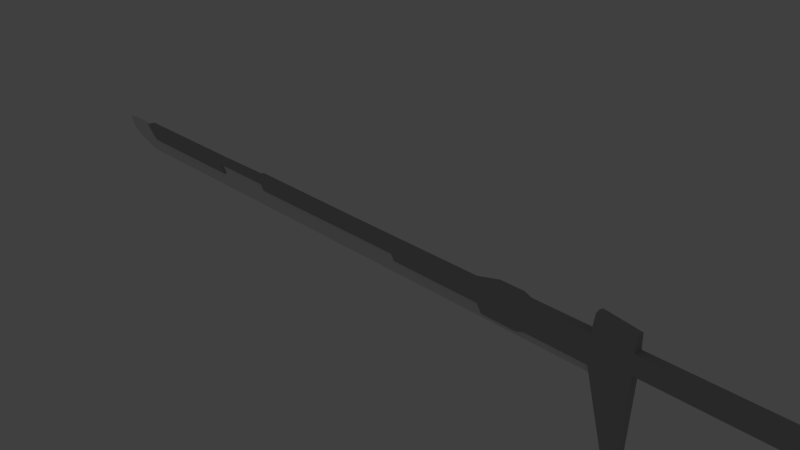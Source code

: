 # Source: sword1.blend  (saved by Blender 2.72.0; exported with 4.5.12 LTS)
import bpy
from mathutils import Matrix  # noqa: F401  (used for matrix-valued properties, if any)

bpy.ops.wm.read_factory_settings(use_empty=True)
scene = bpy.context.scene
scene.name = 'Scene'

# ---- collections
col_collection_1 = bpy.data.collections.new('Collection 1'); scene.collection.children.link(col_collection_1)
col_collection_2 = bpy.data.collections.new('Collection 2'); scene.collection.children.link(col_collection_2)
col_collection_2.hide_render = True
col_collection_2.hide_viewport = True
col_collection_11 = bpy.data.collections.new('Collection 11'); scene.collection.children.link(col_collection_11)
col_collection_11.hide_render = True
col_collection_11.hide_viewport = True

# ---- materials (node trees are filled in below, after node groups)
mat_material_001 = bpy.data.materials.new('Material.001')
mat_material_001.alpha_threshold = 0.0
mat_material_001.use_transparent_shadow = False
mat_material_001.diffuse_color = (0.4109, 0.4109, 0.4109, 1.0)
mat_material_001.roughness = 0.5

# ---- material node trees

# ---- world
world_world = bpy.data.worlds.new('World'); scene.world = world_world
world_world.color = (0.05088, 0.05088, 0.05088)
world_world.use_sun_shadow = False
world_world.sun_shadow_jitter_overblur = 0.0
world_world.cycles.sampling_method = 'MANUAL'
world_world.cycles.sample_map_resolution = 256

# ---- cameras
cam_camera = bpy.data.cameras.new('Camera')
cam_camera.clip_end = 100.0
cam_camera.lens = 35.0
cam_camera.sensor_width = 32.0
cam_camera.sensor_height = 18.0
cam_camera.ortho_scale = 7.314
cam_camera.dof.focus_distance = 0.0
cam_camera.dof.aperture_fstop = 128.0

# ---- lights
light_lamp = bpy.data.lights.new('Lamp', 'POINT')
light_lamp.transmission_factor = 0.0
light_lamp.cutoff_distance = 30.0
light_lamp.energy = 100.0
light_lamp.shadow_buffer_clip_start = 1.001
light_lamp.shadow_soft_size = 0.1
light_lamp.shadow_maximum_resolution = 0.006
light_lamp.use_absolute_resolution = True
light_lamp.cycles.use_multiple_importance_sampling = False

# ---- meshes
me_plane_002 = bpy.data.meshes.new('Plane.002')
me_plane_002.from_pydata([(-0.111, 15.96, 0.0006858), (-0.3682, 15.96, 0.0006858), (-0.2435, 15.96, 0.0006858), (-0.111, 15.96, -0.1189), (-0.3682, 15.96, -0.1189), (-0.2435, 15.96, -0.1189), (-0.2172, 26.2, 0.000686), (-0.4195, 26.2, 0.000686), (0.003855, 26.2, 0.000686), (-0.111, 25.73, 0.000686), (-0.3682, 25.73, 0.000686), (-0.2435, 25.73, 0.000686), (-0.111, 25.73, -0.1189), (-0.3682, 25.73, -0.1189), (-0.2435, 25.73, -0.1189), (0.003855, 27.95, 0.0006861), (-0.3789, 27.95, 0.0006861), (-0.2081, 27.95, 0.0006861), (0.003855, 26.2, -0.1189), (-0.4195, 26.2, -0.1189), (-0.2172, 26.2, -0.1189), (0.003855, 27.95, -0.1189), (-0.3789, 27.95, -0.1189), (-0.2081, 27.95, -0.1189), (-0.111, 24.34, 0.000686), (-0.111, 22.94, 0.000686), (-0.111, 21.54, 0.0006859), (-0.111, 20.15, 0.0006859), (-0.111, 18.75, 0.0006859), (-0.111, 17.35, 0.0006859), (-0.3682, 17.35, -0.1189), (-0.3682, 18.75, -0.1189), (-0.3682, 20.15, -0.1189), (-0.3682, 21.54, -0.1189), (-0.3682, 22.94, -0.1189), (-0.3682, 24.34, -0.1189), (-0.2435, 24.34, -0.1189), (-0.2435, 22.94, -0.1189), (-0.2435, 21.54, -0.1189), (-0.2435, 20.15, -0.1189), (-0.2435, 18.75, -0.1189), (-0.2435, 17.35, -0.1189), (-0.111, 17.35, -0.1189), (-0.111, 18.75, -0.1189), (-0.111, 20.15, -0.1189), (-0.111, 21.54, -0.1189), (-0.111, 22.94, -0.1189), (-0.111, 24.34, -0.1189), (-0.3682, 17.35, 0.0006859), (-0.3682, 18.75, 0.0006859), (-0.3682, 20.15, 0.0006859), (-0.3682, 21.54, 0.0006859), (-0.3682, 22.94, 0.000686), (-0.3682, 24.34, 0.000686), (-0.2435, 17.35, 0.0006859), (-0.2435, 18.75, 0.0006859), (-0.2435, 20.15, 0.0006859), (-0.2435, 21.54, 0.0006859), (-0.2435, 22.94, 0.000686), (-0.2435, 24.34, 0.000686), (-0.0991, 15.97, -0.05911), (-0.3801, 15.97, -0.05911), (-0.0943, 25.73, -0.05911), (-0.385, 25.73, -0.05911), (0.02053, 26.2, -0.05911), (-0.4362, 26.2, -0.05911), (-0.21, 27.96, -0.05911), (0.01573, 27.96, -0.05911), (-0.3906, 27.96, -0.05911), (-0.09418, 17.35, -0.05911), (-0.09418, 18.75, -0.05911), (-0.09418, 20.15, -0.05911), (-0.09418, 21.54, -0.05911), (-0.09418, 22.94, -0.05911), (-0.09418, 24.34, -0.05911), (-0.385, 17.35, -0.05911), (-0.385, 18.75, -0.05911), (-0.385, 20.15, -0.05911), (-0.385, 21.54, -0.05911), (-0.385, 22.94, -0.05911), (-0.385, 24.34, -0.05911)], [], [(73, 46, 47, 74), (60, 3, 42, 69), (79, 52, 53, 80), (11, 6, 7, 10), (47, 36, 14, 12), (62, 12, 18, 64), (63, 10, 7, 65), (64, 18, 21, 67), (6, 17, 16, 7), (12, 14, 20, 18), (59, 24, 9, 11), (52, 58, 59, 53), (65, 7, 16, 68), (17, 66, 68, 16), (18, 20, 23, 21), (11, 9, 8, 6), (14, 13, 19, 20), (66, 67, 21, 23), (74, 47, 12, 62), (6, 8, 15, 17), (20, 19, 22, 23), (80, 53, 10, 63), (69, 42, 43, 70), (70, 43, 44, 71), (71, 44, 45, 72), (72, 45, 46, 73), (75, 48, 49, 76), (76, 49, 50, 77), (77, 50, 51, 78), (78, 51, 52, 79), (41, 30, 31, 40), (40, 31, 32, 39), (39, 32, 33, 38), (38, 33, 34, 37), (37, 34, 35, 36), (66, 23, 22, 68), (3, 5, 41, 42), (42, 41, 40, 43), (43, 40, 39, 44), (44, 39, 38, 45), (45, 38, 37, 46), (46, 37, 36, 47), (54, 29, 28, 55), (55, 28, 27, 56), (56, 27, 26, 57), (57, 26, 25, 58), (58, 25, 24, 59), (5, 4, 30, 41), (48, 54, 55, 49), (49, 55, 56, 50), (50, 56, 57, 51), (51, 57, 58, 52), (25, 73, 74, 24), (0, 60, 69, 29), (34, 79, 80, 35), (4, 61, 75, 30), (9, 62, 64, 8), (13, 63, 65, 19), (8, 64, 67, 15), (19, 65, 68, 22), (53, 59, 11, 10), (17, 15, 67, 66), (1, 2, 54, 48), (24, 74, 62, 9), (35, 80, 63, 13), (29, 69, 70, 28), (28, 70, 71, 27), (27, 71, 72, 26), (26, 72, 73, 25), (30, 75, 76, 31), (31, 76, 77, 32), (32, 77, 78, 33), (33, 78, 79, 34), (61, 1, 48, 75), (2, 0, 29, 54), (36, 35, 13, 14)])
me_plane_002.materials.append(mat_material_001)
me_plane_002.use_remesh_preserve_volume = False
me_plane_002.use_remesh_preserve_attributes = False
me_plane_002.use_mirror_vertex_groups = False
me_plane_002.update()
me_plane_001 = bpy.data.meshes.new('Plane.001')
me_plane_001.from_pydata([(1.032, 14.83, -0.01606), (-0.111, 15.96, 0.0006858), (1.135, 15.77, -0.01606), (-0.6317, 13.96, 0.0006858), (-0.3653, 13.79, 0.0006858), (0.025, 10.23, 0.0006858), (-0.3653, 10.23, 0.0006858), (-0.4056, 9.803, 0.0006858), (-0.4056, 8.352, 0.0006857), (-0.3143, 6.914, 0.0006857), (-0.04794, 7.364, 0.0006857), (-0.04794, 1.598, 0.0006856), (-0.2917, 15.96, 0.0006858), (-0.1311, 1.372, 0.0006856), (-0.3143, -1.744, 0.0006855), (-0.1311, -1.519, 0.0006856), (-0.1196, -9.952, 0.0006854), (-0.2895, -14.77, 0.0006853), (-0.07725, -14.25, 0.0006853), (-0.1295, -23.14, 0.0006852), (-0.07725, -22.79, 0.0006852), (-0.2077, -14.57, 0.0006853), (-0.2278, -23.57, 0.0006852), (-0.3244, 15.96, 0.0006858), (-0.2076, -10.21, 0.0006854), (-0.3585, 15.96, 0.0006858), (0.025, 13.79, 0.0006858), (-0.5692, 15.95, 0.0006858), (-0.3682, 15.96, 0.0006858), (-0.2152, 15.96, 0.0006858), (-0.2286, 13.79, 0.0006858), (0.06535, 9.803, 0.0006858), (0.06535, 8.352, 0.0006857), (0.06535, 7.671, 0.0006857), (-0.2286, 10.23, 0.0006858), (-0.2209, 9.803, 0.0006858), (-0.2209, 8.352, 0.0006857), (-0.3143, 1.147, 0.0006856), (-0.3149, 10.23, 0.0006858), (-0.3149, 13.79, 0.0006858), (-0.3313, 9.803, 0.0006858), (-0.3313, 8.352, 0.0006857), (-0.2671, 7.139, 0.0006857), (-0.3258, -10.55, 0.0006854), (-0.2895, -23.84, 0.0006851), (-0.2895, -23.31, 0.0006852), (-0.2077, -23.11, 0.0006852), (-0.3364, 10.23, 0.0006858), (-0.3364, 13.79, 0.0006858), (-0.363, 9.803, 0.0006858), (-0.363, 8.352, 0.0006857), (-0.2872, 7.043, 0.0006857), (-0.2093, 1.276, 0.0006856), (-0.2093, -1.615, 0.0006856), (-0.3589, 10.23, 0.0006858), (-0.3589, 13.79, 0.0006858), (-0.3962, 9.803, 0.0006858), (-0.3962, 8.352, 0.0006857), (-0.3083, 6.942, 0.0006857), (-0.2909, 1.176, 0.0006856), (-0.2909, -1.716, 0.0006855), (-0.2995, -10.48, 0.0006854), (0.025, 13.79, -0.1189), (1.032, 14.83, -0.1022), (-0.111, 15.96, -0.1189), (1.135, 15.77, -0.1022), (-0.6317, 13.96, -0.1189), (-0.5692, 15.95, -0.1189), (-0.3653, 13.79, -0.1189), (-0.3682, 15.96, -0.1189), (0.025, 10.23, -0.1189), (-0.3653, 10.23, -0.1189), (-0.2152, 15.96, -0.1189), (-0.2286, 13.79, -0.1189), (0.06535, 9.803, -0.1189), (-0.4056, 9.803, -0.1189), (0.06535, 8.352, -0.1189), (-0.4056, 8.352, -0.1189), (0.06535, 7.671, -0.1189), (-0.3143, 6.914, -0.1189), (-0.2286, 10.23, -0.1189), (-0.2209, 9.803, -0.1189), (-0.2209, 8.352, -0.1189), (-0.04794, 7.364, -0.1189), (-0.3143, 1.147, -0.1189), (-0.04794, 1.598, -0.1189), (-0.2917, 15.96, -0.1189), (-0.3149, 10.23, -0.1189), (-0.3149, 13.79, -0.1189), (-0.3313, 9.803, -0.1189), (-0.3313, 8.352, -0.1189), (-0.2671, 7.139, -0.1189), (-0.1311, 1.372, -0.1189), (-0.3143, -1.744, -0.1189), (-0.1311, -1.519, -0.1189), (-0.3258, -10.55, -0.1189), (-0.1196, -9.952, -0.1189), (-0.2895, -14.77, -0.1189), (-0.07725, -14.25, -0.1189), (-0.2895, -23.84, -0.1189), (-0.1295, -23.14, -0.1189), (-0.07725, -22.79, -0.1189), (-0.2895, -23.31, -0.1189), (-0.2077, -14.57, -0.1189), (-0.2278, -23.57, -0.1189), (-0.2077, -23.11, -0.1189), (-0.3244, 15.96, -0.1189), (-0.3364, 10.23, -0.1189), (-0.3364, 13.79, -0.1189), (-0.363, 9.803, -0.1189), (-0.363, 8.352, -0.1189), (-0.2872, 7.043, -0.1189), (-0.2093, 1.276, -0.1189), (-0.2093, -1.615, -0.1189), (-0.2076, -10.21, -0.1189), (-0.3585, 15.96, -0.1189), (-0.3589, 10.23, -0.1189), (-0.3589, 13.79, -0.1189), (-0.3962, 9.803, -0.1189), (-0.3962, 8.352, -0.1189), (-0.3083, 6.942, -0.1189), (-0.2909, 1.176, -0.1189), (-0.2909, -1.716, -0.1189), (-0.2995, -10.48, -0.1189), (-0.3063, -23.31, -0.05912), (-0.2913, -23.85, -0.05912), (1.041, 14.82, -0.05911), (-0.3821, 10.23, -0.05911), (0.03747, 13.78, -0.05911), (-0.4224, 9.804, -0.05911), (-0.06051, -22.79, -0.05912), (-0.074, -14.24, -0.05912), (-0.103, -9.955, -0.05911), (-0.4224, 8.352, -0.05911), (-0.3311, 6.913, -0.05911), (-0.6467, 13.96, -0.05911), (-0.3802, 13.78, -0.05911), (-0.03141, 7.361, -0.05911), (0.04178, 10.23, -0.05911), (-0.3311, 1.147, -0.05911), (-0.2044, -14.56, -0.05912), (-0.191, -10.21, -0.05911), (1.143, 15.78, -0.05911), (-0.0991, 15.97, -0.05911), (-0.2114, -23.57, -0.05912), (-0.113, -23.14, -0.05912), (0.08213, 9.804, -0.05911), (0.08188, 7.668, -0.05911), (0.08215, 8.352, -0.05911), (-0.3801, 15.97, -0.05911), (-0.5807, 15.96, -0.05911), (-0.3311, -1.744, -0.05911), (-0.3286, -10.57, -0.05911), (-0.1143, -1.519, -0.05911), (-0.1146, 1.369, -0.05911), (-0.03141, 1.595, -0.05911), (-0.3023, -10.49, -0.05911), (-0.3063, -14.77, -0.05912)], [], [(142, 126, 63, 65), (140, 131, 98, 103), (127, 136, 68, 71), (144, 125, 99, 104), (125, 124, 102, 99), (147, 137, 83, 78), (130, 145, 100, 101), (126, 128, 62, 63), (132, 141, 114, 96), (139, 134, 79, 84), (129, 127, 71, 75), (128, 138, 70, 62), (133, 129, 75, 77), (135, 150, 67, 66), (131, 130, 101, 98), (134, 133, 77, 79), (136, 135, 66, 68), (156, 152, 95, 123), (137, 155, 85, 83), (138, 146, 74, 70), (151, 139, 84, 93), (141, 140, 103, 114), (143, 142, 65, 64), (145, 144, 104, 100), (146, 148, 76, 74), (148, 147, 78, 76), (150, 149, 69, 67), (152, 151, 93, 95), (154, 153, 94, 92), (155, 154, 92, 85), (31, 35, 36, 32), (38, 40, 35, 34), (30, 39, 38, 34), (35, 40, 41, 36), (47, 49, 40, 38), (39, 48, 47, 38), (40, 49, 50, 41), (41, 50, 51, 42), (54, 56, 49, 47), (48, 55, 54, 47), (49, 56, 57, 50), (50, 57, 58, 51), (51, 58, 59, 52), (52, 59, 60, 53), (62, 64, 65, 63), (68, 66, 67, 69), (117, 68, 69, 115), (117, 116, 71, 68), (62, 73, 72, 64), (62, 70, 80, 73), (118, 119, 77, 75), (119, 120, 79, 77), (80, 70, 74, 81), (74, 76, 82, 81), (76, 78, 83, 82), (87, 80, 81, 89), (120, 121, 84, 79), (73, 88, 86, 72), (73, 80, 87, 88), (81, 82, 90, 89), (82, 83, 91, 90), (107, 87, 89, 109), (83, 85, 92, 91), (121, 122, 93, 84), (105, 104, 99, 102), (122, 123, 95, 93), (103, 105, 102, 97), (101, 100, 104, 105), (98, 101, 105, 103), (88, 108, 106, 86), (88, 87, 107, 108), (89, 90, 110, 109), (90, 91, 111, 110), (91, 92, 112, 111), (116, 107, 109, 118), (92, 94, 113, 112), (94, 96, 114, 113), (108, 117, 115, 106), (108, 107, 116, 117), (109, 110, 119, 118), (110, 111, 120, 119), (111, 112, 121, 120), (112, 113, 122, 121), (113, 114, 123, 122), (71, 116, 118, 75), (103, 97, 123, 114), (153, 132, 96, 94), (157, 156, 123, 97), (124, 157, 97, 102), (2, 0, 126, 142), (21, 18, 131, 140), (6, 4, 136, 127), (20, 19, 145, 130), (16, 24, 141, 132), (7, 6, 127, 129), (8, 7, 129, 133), (18, 20, 130, 131), (9, 8, 133, 134), (4, 3, 135, 136), (10, 11, 155, 137), (24, 21, 140, 141), (1, 2, 142, 143), (19, 22, 144, 145), (13, 15, 153, 154), (11, 13, 154, 155), (15, 16, 132, 153), (4, 28, 27, 3), (55, 25, 28, 4), (55, 4, 6, 54), (26, 1, 29, 30), (26, 30, 34, 5), (56, 7, 8, 57), (57, 8, 9, 58), (34, 35, 31, 5), (32, 36, 10, 33), (58, 9, 37, 59), (30, 29, 12, 39), (36, 41, 42, 10), (10, 42, 13, 11), (59, 37, 14, 60), (46, 45, 44, 22), (60, 14, 43, 61), (21, 17, 45, 46), (20, 46, 22, 19), (18, 21, 46, 20), (39, 12, 23, 48), (42, 51, 52, 13), (13, 52, 53, 15), (15, 53, 24, 16), (48, 23, 25, 55), (53, 60, 61, 24), (6, 7, 56, 54), (21, 24, 61, 17), (22, 44, 125, 144), (44, 45, 124, 125), (33, 10, 137, 147), (0, 26, 128, 126), (37, 9, 134, 139), (26, 5, 138, 128), (3, 27, 150, 135), (61, 43, 152, 156), (5, 31, 146, 138), (14, 37, 139, 151), (31, 32, 148, 146), (32, 33, 147, 148), (27, 28, 149, 150), (43, 14, 151, 152), (17, 61, 156, 157), (45, 17, 157, 124), (0, 2, 1, 26)])
me_plane_001.materials.append(mat_material_001)
me_plane_001.use_remesh_preserve_volume = False
me_plane_001.use_remesh_preserve_attributes = False
me_plane_001.use_mirror_vertex_groups = False
me_plane_001.update()
me_plane = bpy.data.meshes.new('Plane')
me_plane.from_pydata([(-8.24, 0.6285, -4.277e-07), (-10.83, 0.6285, -4.277e-07), (-8.24, -1.348, -0.1858), (-10.83, -1.348, -0.1858), (-5.667, 0.6285, -4.277e-07), (-5.667, -1.348, -0.1858), (-3.093, 0.6285, -4.277e-07), (-3.093, -1.348, -0.1858), (-0.5197, 0.6285, -4.277e-07), (-0.5197, -1.348, -0.1858), (2.054, 0.6285, -4.277e-07), (2.054, -1.348, -0.1858), (4.627, 0.6285, -4.277e-07), (4.627, -1.348, -0.1858), (7.201, 0.6285, -4.277e-07), (7.201, -1.348, -0.1858), (9.774, 0.6285, -4.277e-07), (9.774, -1.348, -0.1858), (12.35, 0.6285, -4.277e-07), (12.35, -1.348, -0.1858), (14.72, 0.2982, -0.09311), (14.72, -0.6877, -0.1858), (-11.91, 0.6285, -4.277e-07), (-11.91, -1.348, -0.1858), (-12.74, 0.6285, -4.277e-07), (-12.72, -1.169, -0.1858), (-12.31, -1.335, -0.1858), (-12.32, 0.6285, -4.277e-07), (-13.24, 0.6285, -4.277e-07), (-13.21, -0.9306, -0.1858), (-13.67, 0.6285, -4.277e-07), (-13.65, -0.6818, -0.1858), (-14.05, 0.6285, -4.277e-07), (-14.02, -0.4226, -0.1858), (-14.51, 0.6285, -0.1858), (-14.34, 0.04395, -0.1858), (-8.24, 0.6285, -0.3715), (-10.83, 0.6285, -0.3715), (-5.667, 0.6285, -0.3715), (-3.093, 0.6285, -0.3715), (-0.5197, 0.6285, -0.3715), (2.054, 0.6285, -0.3715), (4.627, 0.6285, -0.3715), (7.201, 0.6285, -0.3715), (9.774, 0.6285, -0.3715), (12.35, 0.6285, -0.3715), (14.72, 0.2982, -0.2784), (-11.91, 0.6285, -0.3715), (-12.74, 0.6285, -0.3715), (-12.32, 0.6285, -0.3715), (-13.24, 0.6285, -0.3715), (-13.67, 0.6285, -0.3715), (-14.05, 0.6285, -0.3715), (7.201, 0.6285, -0.1858), (4.627, 0.6285, -0.1858), (-14.05, 0.6285, -0.1858), (2.054, 0.6285, -0.1858), (-0.5197, 0.6285, -0.1858), (-13.67, 0.6285, -0.1858), (-11.91, 0.6285, -0.1858), (-12.32, 0.6285, -0.1858), (-13.24, 0.6285, -0.1858), (-3.093, 0.6285, -0.1858), (14.72, 0.2982, -0.1858), (-12.74, 0.6285, -0.1858), (-5.667, 0.6285, -0.1858), (-8.24, 0.6285, -0.1858), (12.35, 0.6285, -0.1858), (-10.83, 0.6285, -0.1858), (9.774, 0.6285, -0.1858), (-8.24, -0.3599, -0.09288), (-10.83, -0.3599, -0.09288), (-5.667, -0.3599, -0.09288), (-3.093, -0.3599, -0.09288), (-0.5197, -0.3599, -0.09288), (2.054, -0.3599, -0.09288), (4.627, -0.3599, -0.09288), (7.201, -0.3599, -0.09288), (9.774, -0.3599, -0.09288), (12.35, -0.3599, -0.09288), (14.72, -0.1948, -0.1394), (-11.91, -0.3599, -0.09288), (-12.73, -0.2703, -0.09288), (-12.31, -0.3534, -0.09288), (-13.23, -0.1511, -0.09288), (-13.66, -0.02667, -0.09288), (-14.03, 0.1029, -0.09288), (-14.42, 0.3362, -0.1858), (-12.73, -0.2703, -0.2786), (-13.66, -0.02667, -0.2786), (7.201, -0.3599, -0.2786), (-14.03, 0.1029, -0.2786), (-12.31, -0.3534, -0.2786), (12.35, -0.3599, -0.2786), (-10.83, -0.3599, -0.2786), (2.054, -0.3599, -0.2786), (-13.23, -0.1511, -0.2786), (-0.5197, -0.3599, -0.2786), (-11.91, -0.3599, -0.2786), (-3.093, -0.3599, -0.2786), (-5.667, -0.3599, -0.2786), (-8.24, -0.3599, -0.2786), (14.72, -0.1948, -0.2321), (4.627, -0.3599, -0.2786), (9.774, -0.3599, -0.2786), (14.32, 0.2982, -0.09311), (14.32, -0.6877, -0.1858), (14.32, 0.2982, -0.2784), (14.32, 0.2982, -0.1858), (14.32, -0.1948, -0.1394), (14.32, -0.1948, -0.2321), (13.56, 0.6285, -4.277e-07), (13.56, 0.6285, -0.3715), (13.56, -0.3599, -0.09288), (13.56, -1.348, -0.1858), (13.56, 0.6285, -0.1858), (13.56, -0.3599, -0.2786)], [], [(71, 1, 0, 70), (70, 72, 5, 2), (72, 73, 7, 5), (73, 74, 9, 7), (74, 75, 11, 9), (75, 76, 13, 11), (76, 77, 15, 13), (77, 78, 17, 15), (78, 79, 19, 17), (109, 80, 21, 106), (71, 81, 22, 1), (83, 82, 24, 27), (81, 83, 27, 22), (82, 84, 28, 24), (84, 85, 30, 28), (85, 86, 32, 30), (86, 87, 34, 32), (110, 106, 21, 102), (53, 54, 42, 43), (54, 56, 41, 42), (56, 57, 40, 41), (58, 55, 52, 51), (59, 60, 49, 47), (61, 58, 51, 50), (57, 62, 39, 40), (90, 15, 17, 104), (64, 61, 50, 48), (62, 65, 38, 39), (65, 66, 36, 38), (115, 67, 45, 112), (60, 64, 48, 49), (66, 68, 37, 36), (67, 69, 44, 45), (68, 59, 47, 37), (69, 53, 43, 44), (89, 51, 52, 91), (95, 11, 13, 103), (14, 12, 54, 53), (92, 49, 48, 88), (104, 17, 19, 93), (96, 50, 51, 89), (12, 10, 56, 54), (99, 7, 9, 97), (88, 48, 50, 96), (10, 8, 57, 56), (30, 32, 55, 58), (22, 27, 60, 59), (94, 101, 36, 37), (28, 30, 58, 61), (8, 6, 62, 57), (101, 2, 5, 100), (98, 47, 49, 92), (94, 37, 47, 98), (24, 28, 61, 64), (6, 4, 65, 62), (91, 52, 34, 87), (97, 9, 11, 95), (4, 0, 66, 65), (111, 18, 67, 115), (27, 24, 64, 60), (0, 1, 68, 66), (100, 5, 7, 99), (18, 16, 69, 67), (1, 22, 59, 68), (16, 14, 53, 69), (103, 13, 15, 90), (32, 34, 55), (21, 63, 46, 102), (55, 34, 52), (21, 80, 20, 63), (3, 71, 70, 2), (0, 4, 72, 70), (4, 6, 73, 72), (6, 8, 74, 73), (8, 10, 75, 74), (10, 12, 76, 75), (12, 14, 77, 76), (14, 16, 78, 77), (16, 18, 79, 78), (105, 20, 80, 109), (3, 23, 81, 71), (26, 25, 82, 83), (23, 26, 83, 81), (25, 29, 84, 82), (29, 31, 85, 84), (31, 33, 86, 85), (33, 35, 87, 86), (107, 110, 102, 46), (43, 90, 104, 44), (31, 89, 91, 33), (41, 95, 103, 42), (26, 92, 88, 25), (44, 104, 93, 45), (29, 96, 89, 31), (39, 99, 97, 40), (25, 88, 96, 29), (3, 2, 101, 94), (36, 101, 100, 38), (23, 98, 92, 26), (3, 94, 98, 23), (33, 91, 87, 35), (40, 97, 95, 41), (38, 100, 99, 39), (42, 103, 90, 43), (113, 109, 106, 114), (116, 114, 106, 110), (63, 108, 107, 46), (20, 105, 108, 63), (111, 105, 109, 113), (112, 116, 110, 107), (108, 115, 112, 107), (105, 111, 115, 108), (79, 113, 114, 19), (93, 19, 114, 116), (18, 111, 113, 79), (45, 93, 116, 112)])
me_plane.materials.append(None)
me_plane.use_remesh_preserve_volume = False
me_plane.use_remesh_preserve_attributes = False
me_plane.use_mirror_vertex_groups = False
me_plane.update()
me_plane_005 = bpy.data.meshes.new('Plane.005')
me_plane_005.from_pydata([(-8.24, 0.6285, -4.277e-07), (-10.83, 0.6285, -4.277e-07), (-8.24, -1.348, -0.1858), (-10.83, -1.348, -0.1858), (-5.667, 0.6285, -4.277e-07), (-5.667, -1.348, -0.1858), (-3.093, 0.6285, -4.277e-07), (-3.093, -1.348, -0.1858), (-0.5197, 0.6285, -4.277e-07), (-0.5197, -1.348, -0.1858), (2.054, 0.6285, -4.277e-07), (2.054, -1.348, -0.1858), (4.627, 0.6285, -4.277e-07), (4.627, -1.348, -0.1858), (7.201, 0.6285, -4.277e-07), (7.201, -1.348, -0.1858), (9.774, 0.6285, -4.277e-07), (9.774, -1.348, -0.1858), (12.35, 0.6285, -4.277e-07), (12.35, -1.348, -0.1858), (14.72, 0.2982, -0.09311), (14.72, -0.6877, -0.1858), (-11.91, 0.6285, -4.277e-07), (-11.91, -1.348, -0.1858), (-12.74, 0.6285, -4.277e-07), (-12.72, -1.169, -0.1858), (-12.31, -1.335, -0.1858), (-12.32, 0.6285, -4.277e-07), (-13.24, 0.6285, -4.277e-07), (-13.21, -0.9306, -0.1858), (-13.67, 0.6285, -4.277e-07), (-13.65, -0.6818, -0.1858), (-14.05, 0.6285, -4.277e-07), (-14.02, -0.4226, -0.1858), (-14.51, 0.6285, -0.1858), (-14.34, 0.04395, -0.1858), (-8.24, 0.6285, -0.3715), (-10.83, 0.6285, -0.3715), (-5.667, 0.6285, -0.3715), (-3.093, 0.6285, -0.3715), (-0.5197, 0.6285, -0.3715), (2.054, 0.6285, -0.3715), (4.627, 0.6285, -0.3715), (7.201, 0.6285, -0.3715), (9.774, 0.6285, -0.3715), (12.35, 0.6285, -0.3715), (14.72, 0.2982, -0.2784), (-11.91, 0.6285, -0.3715), (-12.74, 0.6285, -0.3715), (-12.32, 0.6285, -0.3715), (-13.24, 0.6285, -0.3715), (-13.67, 0.6285, -0.3715), (-14.05, 0.6285, -0.3715), (7.201, 0.6285, -0.1858), (4.627, 0.6285, -0.1858), (-14.05, 0.6285, -0.1858), (2.054, 0.6285, -0.1858), (-0.5197, 0.6285, -0.1858), (-13.67, 0.6285, -0.1858), (-11.91, 0.6285, -0.1858), (-12.32, 0.6285, -0.1858), (-13.24, 0.6285, -0.1858), (-3.093, 0.6285, -0.1858), (14.72, 0.2982, -0.1858), (-12.74, 0.6285, -0.1858), (-5.667, 0.6285, -0.1858), (-8.24, 0.6285, -0.1858), (12.35, 0.6285, -0.1858), (-10.83, 0.6285, -0.1858), (9.774, 0.6285, -0.1858), (-8.24, -0.3599, -0.09288), (-10.83, -0.3599, -0.09288), (-5.667, -0.3599, -0.09288), (-3.093, -0.3599, -0.09288), (-0.5197, -0.3599, -0.09288), (2.054, -0.3599, -0.09288), (4.627, -0.3599, -0.09288), (7.201, -0.3599, -0.09288), (9.774, -0.3599, -0.09288), (12.35, -0.3599, -0.09288), (14.72, -0.1948, -0.1394), (-11.91, -0.3599, -0.09288), (-12.73, -0.2703, -0.09288), (-12.31, -0.3534, -0.09288), (-13.23, -0.1511, -0.09288), (-13.66, -0.02667, -0.09288), (-14.03, 0.1029, -0.09288), (-14.42, 0.3362, -0.1858), (-12.73, -0.2703, -0.2786), (-13.66, -0.02667, -0.2786), (7.201, -0.3599, -0.2786), (-14.03, 0.1029, -0.2786), (-12.31, -0.3534, -0.2786), (12.35, -0.3599, -0.2786), (-10.83, -0.3599, -0.2786), (2.054, -0.3599, -0.2786), (-13.23, -0.1511, -0.2786), (-0.5197, -0.3599, -0.2786), (-11.91, -0.3599, -0.2786), (-3.093, -0.3599, -0.2786), (-5.667, -0.3599, -0.2786), (-8.24, -0.3599, -0.2786), (14.72, -0.1948, -0.2321), (4.627, -0.3599, -0.2786), (9.774, -0.3599, -0.2786), (14.32, 0.2982, -0.09311), (14.32, -0.6877, -0.1858), (14.32, 0.2982, -0.2784), (14.32, 0.2982, -0.1858), (14.32, -0.1948, -0.1394), (14.32, -0.1948, -0.2321), (13.56, 0.6285, -4.277e-07), (13.56, 0.6285, -0.3715), (13.56, -0.3599, -0.09288), (13.56, -1.348, -0.1858), (13.56, 0.6285, -0.1858), (13.56, -0.3599, -0.2786)], [], [(71, 1, 0, 70), (70, 72, 5, 2), (72, 73, 7, 5), (73, 74, 9, 7), (74, 75, 11, 9), (75, 76, 13, 11), (76, 77, 15, 13), (77, 78, 17, 15), (78, 79, 19, 17), (109, 80, 21, 106), (71, 81, 22, 1), (83, 82, 24, 27), (81, 83, 27, 22), (82, 84, 28, 24), (84, 85, 30, 28), (85, 86, 32, 30), (86, 87, 34, 32), (110, 106, 21, 102), (53, 54, 42, 43), (54, 56, 41, 42), (56, 57, 40, 41), (58, 55, 52, 51), (59, 60, 49, 47), (61, 58, 51, 50), (57, 62, 39, 40), (90, 15, 17, 104), (64, 61, 50, 48), (62, 65, 38, 39), (65, 66, 36, 38), (115, 67, 45, 112), (60, 64, 48, 49), (66, 68, 37, 36), (67, 69, 44, 45), (68, 59, 47, 37), (69, 53, 43, 44), (89, 51, 52, 91), (95, 11, 13, 103), (14, 12, 54, 53), (92, 49, 48, 88), (104, 17, 19, 93), (96, 50, 51, 89), (12, 10, 56, 54), (99, 7, 9, 97), (88, 48, 50, 96), (10, 8, 57, 56), (30, 32, 55, 58), (22, 27, 60, 59), (94, 101, 36, 37), (28, 30, 58, 61), (8, 6, 62, 57), (101, 2, 5, 100), (98, 47, 49, 92), (94, 37, 47, 98), (24, 28, 61, 64), (6, 4, 65, 62), (91, 52, 34, 87), (97, 9, 11, 95), (4, 0, 66, 65), (111, 18, 67, 115), (27, 24, 64, 60), (0, 1, 68, 66), (100, 5, 7, 99), (18, 16, 69, 67), (1, 22, 59, 68), (16, 14, 53, 69), (103, 13, 15, 90), (32, 34, 55), (21, 63, 46, 102), (55, 34, 52), (21, 80, 20, 63), (3, 71, 70, 2), (0, 4, 72, 70), (4, 6, 73, 72), (6, 8, 74, 73), (8, 10, 75, 74), (10, 12, 76, 75), (12, 14, 77, 76), (14, 16, 78, 77), (16, 18, 79, 78), (105, 20, 80, 109), (3, 23, 81, 71), (26, 25, 82, 83), (23, 26, 83, 81), (25, 29, 84, 82), (29, 31, 85, 84), (31, 33, 86, 85), (33, 35, 87, 86), (107, 110, 102, 46), (43, 90, 104, 44), (31, 89, 91, 33), (41, 95, 103, 42), (26, 92, 88, 25), (44, 104, 93, 45), (29, 96, 89, 31), (39, 99, 97, 40), (25, 88, 96, 29), (3, 2, 101, 94), (36, 101, 100, 38), (23, 98, 92, 26), (3, 94, 98, 23), (33, 91, 87, 35), (40, 97, 95, 41), (38, 100, 99, 39), (42, 103, 90, 43), (113, 109, 106, 114), (116, 114, 106, 110), (63, 108, 107, 46), (20, 105, 108, 63), (111, 105, 109, 113), (112, 116, 110, 107), (108, 115, 112, 107), (105, 111, 115, 108), (79, 113, 114, 19), (93, 19, 114, 116), (18, 111, 113, 79), (45, 93, 116, 112)])
me_plane_005.materials.append(None)
me_plane_005.use_remesh_preserve_volume = False
me_plane_005.use_remesh_preserve_attributes = False
me_plane_005.use_mirror_vertex_groups = False
me_plane_005.update()
me_plane_004 = bpy.data.meshes.new('Plane.004')
me_plane_004.from_pydata([(-0.696, -1.168, 0.0263), (0.3109, -0.1288, 0.009554), (-0.8319, 1.0, 0.0263), (0.4138, 0.8162, 0.009554), (-1.353, -0.9938, 0.0263), (-1.29, 0.9915, 0.0263), (-1.086, -1.168, 0.0263), (-1.089, 1.0, 0.0263), (-0.696, -4.725, 0.0263), (-1.086, -4.725, 0.0263), (-0.9362, 1.0, 0.0263), (-0.6556, -5.154, 0.0263), (-1.127, -5.154, 0.0263), (-0.6556, -6.605, 0.0263), (-1.127, -6.605, 0.0263), (-0.6556, -7.286, 0.0263), (-1.035, -8.043, 0.0263), (-0.7689, -7.593, 0.0263), (-1.035, -13.81, 0.0263), (-0.7689, -13.36, 0.0263), (-1.013, 1.0, 0.0263), (-0.8521, -13.58, 0.0263), (-1.035, -16.7, 0.0263), (-0.8521, -16.48, 0.0263), (-1.047, -25.51, 0.0263), (-0.8406, -24.91, 0.0263), (-1.01, -29.73, 0.0263), (-0.7982, -29.21, 0.0263), (-1.01, -38.79, 0.0263), (-0.8505, -38.1, 0.0263), (-0.7982, -37.75, 0.0263), (-1.01, -38.26, 0.0263), (-0.9286, -29.53, 0.0263), (-0.9488, -38.53, 0.0263), (-1.045, 1.0, 0.0263), (-0.9286, -25.17, 0.0263), (-1.079, 1.0, 0.0263), (-1.02, -25.43, 0.0263), (-0.696, -1.168, 0.0263), (-0.8319, 1.0, 0.0263), (-1.353, -0.9938, 0.0263), (-1.29, 0.9915, 0.0263), (-1.086, -1.168, 0.0263), (-1.089, 1.0, 0.0263), (-0.696, -4.725, 0.0263), (-1.086, -4.725, 0.0263), (-0.9362, 1.0, 0.0263), (-0.9495, -1.168, 0.0263), (-0.6556, -5.154, 0.0263), (-1.127, -5.154, 0.0263), (-0.6556, -6.605, 0.0263), (-1.127, -6.605, 0.0263), (-0.6556, -7.286, 0.0263), (-1.035, -8.043, 0.0263), (-0.9495, -4.725, 0.0263), (-0.9419, -5.154, 0.0263), (-0.9419, -6.605, 0.0263), (-0.7689, -7.593, 0.0263), (-1.035, -13.81, 0.0263), (-0.7689, -13.36, 0.0263), (-1.013, 1.0, 0.0263), (-1.036, -4.725, 0.0263), (-1.036, -1.168, 0.0263), (-1.052, -5.154, 0.0263), (-1.052, -6.605, 0.0263), (-0.9881, -7.818, 0.0263), (-0.8521, -13.58, 0.0263), (-1.035, -16.7, 0.0263), (-0.8521, -16.48, 0.0263), (-1.047, -25.51, 0.0263), (-0.8406, -24.91, 0.0263), (-1.01, -29.73, 0.0263), (-0.7982, -29.21, 0.0263), (-1.01, -38.79, 0.0263), (-0.8505, -38.1, 0.0263), (-0.7982, -37.75, 0.0263), (-1.01, -38.26, 0.0263), (-0.9286, -29.53, 0.0263), (-0.9488, -38.53, 0.0263), (-0.9286, -38.07, 0.0263), (-1.045, 1.0, 0.0263), (-1.057, -4.725, 0.0263), (-1.057, -1.168, 0.0263), (-1.084, -5.154, 0.0263), (-1.084, -6.605, 0.0263), (-1.008, -7.914, 0.0263), (-0.9303, -13.68, 0.0263), (-0.9303, -16.57, 0.0263), (-0.9286, -25.17, 0.0263), (-1.079, 1.0, 0.0263), (-1.08, -4.725, 0.0263), (-1.08, -1.168, 0.0263), (-1.117, -5.154, 0.0263), (-1.117, -6.605, 0.0263), (-1.029, -8.015, 0.0263), (-1.012, -13.78, 0.0263), (-1.012, -16.67, 0.0263), (-1.02, -25.43, 0.0263), (-0.696, -1.168, -0.0933), (0.3109, -0.1288, -0.07655), (-0.8319, 1.0, -0.0933), (0.4138, 0.8162, -0.07655), (-1.353, -0.9938, -0.0933), (-1.29, 0.9915, -0.0933), (-1.086, -1.168, -0.0933), (-1.089, 1.0, -0.0933), (-0.696, -4.725, -0.0933), (-1.086, -4.725, -0.0933), (-0.9362, 1.0, -0.0933), (-0.9495, -1.168, -0.0933), (-0.6556, -5.154, -0.0933), (-1.127, -5.154, -0.0933), (-0.6556, -6.605, -0.0933), (-1.127, -6.605, -0.0933), (-0.6556, -7.286, -0.0933), (-1.035, -8.043, -0.0933), (-0.9495, -4.725, -0.0933), (-0.9419, -5.154, -0.0933), (-0.9419, -6.605, -0.0933), (-0.7689, -7.593, -0.0933), (-1.035, -13.81, -0.0933), (-0.7689, -13.36, -0.0933), (-1.013, 1.0, -0.0933), (-1.036, -4.725, -0.0933), (-1.036, -1.168, -0.0933), (-1.052, -5.154, -0.0933), (-1.052, -6.605, -0.0933), (-0.9881, -7.818, -0.0933), (-0.8521, -13.58, -0.0933), (-1.035, -16.7, -0.0933), (-0.8521, -16.48, -0.0933), (-1.047, -25.51, -0.0933), (-0.8406, -24.91, -0.0933), (-1.01, -29.73, -0.0933), (-0.7982, -29.21, -0.0933), (-1.01, -38.79, -0.0933), (-0.8505, -38.1, -0.0933), (-0.7982, -37.75, -0.0933), (-1.01, -38.26, -0.0933), (-0.9286, -29.53, -0.0933), (-0.9488, -38.53, -0.0933), (-0.9286, -38.07, -0.0933), (-1.045, 1.0, -0.0933), (-1.057, -4.725, -0.0933), (-1.057, -1.168, -0.0933), (-1.084, -5.154, -0.0933), (-1.084, -6.605, -0.0933), (-1.008, -7.914, -0.0933), (-0.9303, -13.68, -0.0933), (-0.9303, -16.57, -0.0933), (-0.9286, -25.17, -0.0933), (-1.079, 1.0, -0.0933), (-1.08, -4.725, -0.0933), (-1.08, -1.168, -0.0933), (-1.117, -5.154, -0.0933), (-1.117, -6.605, -0.0933), (-1.029, -8.015, -0.0933), (-1.012, -13.78, -0.0933), (-1.012, -16.67, -0.0933), (-1.02, -25.43, -0.0933), (-1.022, 11.25, 0.0263), (-0.8929, 11.25, 0.0263), (-1.14, 11.25, 0.0263), (-0.7171, 11.25, 0.0263), (-0.8319, 10.77, 0.0263), (-1.089, 10.77, 0.0263), (-0.9362, 10.77, 0.0263), (-1.013, 10.77, 0.0263), (-1.045, 10.77, 0.0263), (-1.079, 10.77, 0.0263), (-0.8319, 10.77, -0.0933), (-1.089, 10.77, -0.0933), (-0.9362, 10.77, -0.0933), (-1.013, 10.77, -0.0933), (-1.045, 10.77, -0.0933), (-1.079, 10.77, -0.0933), (-0.7171, 12.99, 0.0263), (-1.1, 12.99, 0.0263), (-0.8929, 12.99, 0.0263), (-0.9708, 12.99, 0.0263), (-1.066, 11.25, 0.0263), (-1.124, 11.25, 0.0263), (-0.7171, 11.25, -0.0933), (-1.14, 11.25, -0.0933), (-0.8929, 11.25, -0.0933), (-1.022, 11.25, -0.0933), (-1.066, 11.25, -0.0933), (-1.124, 11.25, -0.0933), (-1.026, 12.99, 0.0263), (-1.083, 12.99, 0.0263), (-0.7171, 12.99, -0.0933), (-1.1, 12.99, -0.0933), (-0.8929, 12.99, -0.0933), (-0.9708, 12.99, -0.0933), (-1.026, 12.99, -0.0933), (-1.083, 12.99, -0.0933), (-1.013, 2.396, 0.0263), (-1.013, 3.793, 0.0263), (-1.013, 5.189, 0.0263), (-1.013, 6.585, 0.0263), (-1.013, 7.982, 0.0263), (-1.013, 9.378, 0.0263), (-0.8319, 9.378, 0.0263), (-0.8319, 7.982, 0.0263), (-0.8319, 6.585, 0.0263), (-0.8319, 5.189, 0.0263), (-0.8319, 3.793, 0.0263), (-0.8319, 2.396, 0.0263), (-1.045, 2.396, 0.0263), (-1.045, 3.793, 0.0263), (-1.045, 5.189, 0.0263), (-1.045, 6.585, 0.0263), (-1.045, 7.982, 0.0263), (-1.045, 9.378, 0.0263), (-1.079, 9.378, 0.0263), (-1.079, 7.982, 0.0263), (-1.079, 6.585, 0.0263), (-1.079, 5.189, 0.0263), (-1.079, 3.793, 0.0263), (-1.079, 2.396, 0.0263), (-1.089, 2.396, -0.0933), (-1.089, 3.793, -0.0933), (-1.089, 5.189, -0.0933), (-1.089, 6.585, -0.0933), (-1.089, 7.982, -0.0933), (-1.089, 9.378, -0.0933), (-0.9362, 9.378, -0.0933), (-0.9362, 7.982, -0.0933), (-0.9362, 6.585, -0.0933), (-0.9362, 5.189, -0.0933), (-0.9362, 3.793, -0.0933), (-0.9362, 2.396, -0.0933), (-1.013, 9.378, -0.0933), (-1.013, 7.982, -0.0933), (-1.013, 6.585, -0.0933), (-1.013, 5.189, -0.0933), (-1.013, 3.793, -0.0933), (-1.013, 2.396, -0.0933), (-1.079, 2.396, -0.0933), (-1.079, 3.793, -0.0933), (-1.079, 5.189, -0.0933), (-1.079, 6.585, -0.0933), (-1.079, 7.982, -0.0933), (-1.079, 9.378, -0.0933), (-1.045, 9.378, -0.0933), (-1.045, 7.982, -0.0933), (-1.045, 6.585, -0.0933), (-1.045, 5.189, -0.0933), (-1.045, 3.793, -0.0933), (-1.045, 2.396, -0.0933), (-0.8319, 2.396, -0.0933), (-0.8319, 3.793, -0.0933), (-0.8319, 5.189, -0.0933), (-0.8319, 6.585, -0.0933), (-0.8319, 7.982, -0.0933), (-0.8319, 9.378, -0.0933), (-1.089, 2.396, 0.0263), (-1.089, 3.793, 0.0263), (-1.089, 5.189, 0.0263), (-1.089, 6.585, 0.0263), (-1.089, 7.982, 0.0263), (-1.089, 9.378, 0.0263), (-0.9362, 2.396, 0.0263), (-0.9362, 3.793, 0.0263), (-0.9362, 5.189, 0.0263), (-0.9362, 6.585, 0.0263), (-0.9362, 7.982, 0.0263), (-0.9362, 9.378, 0.0263), (-1.027, -38.26, -0.0335), (-1.012, -38.81, -0.0335), (0.3198, -0.137, -0.0335), (-1.103, -4.724, -0.0335), (-0.6835, -1.179, -0.0335), (-1.143, -5.153, -0.0335), (-0.7815, -37.75, -0.0335), (-0.795, -29.19, -0.0335), (-0.824, -24.91, -0.0335), (-1.143, -6.606, -0.0335), (-1.052, -8.044, -0.0335), (-1.368, -0.9963, -0.0335), (-1.101, -1.176, -0.0335), (-0.7524, -7.596, -0.0335), (-0.6792, -4.724, -0.0335), (-1.052, -13.81, -0.0335), (-0.9254, -29.51, -0.0335), (-0.912, -25.17, -0.0335), (0.4225, 0.8246, -0.0335), (-0.8201, 1.012, -0.0335), (-0.9324, -38.53, -0.0335), (-0.834, -38.1, -0.0335), (-0.6388, -5.153, -0.0335), (-0.6391, -7.289, -0.0335), (-0.6388, -6.605, -0.0335), (-1.101, 1.012, -0.0335), (-1.302, 1.007, -0.0335), (-1.052, -16.7, -0.0335), (-1.05, -25.53, -0.0335), (-0.8353, -16.48, -0.0335), (-0.8356, -13.59, -0.0335), (-0.7524, -13.36, -0.0335), (-1.023, -25.45, -0.0335), (-1.027, -29.73, -0.0335), (-0.8153, 10.77, -0.0335), (-1.106, 10.77, -0.0335), (-0.7004, 11.24, -0.0335), (-1.157, 11.25, -0.0335), (-0.8929, 13.01, -0.0335), (-0.7052, 13.0, -0.0335), (-1.112, 13.0, -0.0335), (-0.9708, 13.01, -0.0335), (-1.026, 13.01, -0.0335), (-1.083, 13.01, -0.0335), (-0.8152, 2.396, -0.0335), (-0.8152, 3.793, -0.0335), (-0.8152, 5.189, -0.0335), (-0.8152, 6.585, -0.0335), (-0.8152, 7.982, -0.0335), (-0.8152, 9.378, -0.0335), (-1.106, 2.396, -0.0335), (-1.106, 3.793, -0.0335), (-1.106, 5.189, -0.0335), (-1.106, 6.585, -0.0335), (-1.106, 7.982, -0.0335), (-1.106, 9.378, -0.0335)], [], [(286, 270, 99, 101), (316, 254, 255, 317), (284, 275, 134, 139), (271, 280, 104, 107), (288, 269, 135, 140), (269, 268, 138, 135), (291, 281, 119, 114), (274, 289, 136, 137), (214, 213, 168, 169), (270, 272, 98, 99), (276, 285, 150, 132), (283, 278, 115, 120), (273, 271, 107, 111), (272, 282, 106, 98), (277, 273, 111, 113), (279, 294, 103, 102), (275, 274, 137, 134), (287, 100, 250, 312), (322, 260, 261, 323), (278, 277, 113, 115), (280, 279, 102, 104), (300, 296, 131, 159), (281, 299, 121, 119), (282, 290, 110, 106), (295, 283, 120, 129), (285, 284, 139, 150), (287, 286, 101, 100), (289, 288, 140, 136), (290, 292, 112, 110), (292, 291, 114, 112), (294, 293, 105, 103), (296, 295, 129, 131), (298, 297, 130, 128), (243, 225, 171, 175), (299, 298, 128, 121), (293, 7, 256, 318), (255, 226, 172, 170), (302, 170, 182, 304), (42, 43, 41, 40), (91, 89, 43, 42), (91, 42, 45, 90), (38, 39, 46, 47), (38, 47, 54, 44), (92, 49, 51, 93), (93, 51, 53, 94), (54, 55, 48, 44), (48, 55, 56, 50), (50, 56, 57, 52), (61, 63, 55, 54), (94, 53, 58, 95), (47, 46, 60, 62), (47, 62, 61, 54), (55, 63, 64, 56), (56, 64, 65, 57), (81, 83, 63, 61), (57, 65, 66, 59), (95, 58, 67, 96), (79, 76, 73, 78), (96, 67, 69, 97), (77, 71, 76, 79), (75, 79, 78, 74), (72, 77, 79, 75), (62, 60, 80, 82), (62, 82, 81, 61), (63, 83, 84, 64), (64, 84, 85, 65), (65, 85, 86, 66), (90, 92, 83, 81), (66, 86, 87, 68), (68, 87, 88, 70), (82, 80, 89, 91), (82, 91, 90, 81), (83, 92, 93, 84), (84, 93, 94, 85), (85, 94, 95, 86), (86, 95, 96, 87), (87, 96, 97, 88), (45, 49, 92, 90), (77, 88, 97, 71), (37, 26, 71, 97), (34, 36, 89, 80), (21, 19, 59, 66), (23, 21, 66, 68), (20, 34, 80, 60), (22, 24, 69, 67), (7, 5, 41, 43), (15, 13, 50, 52), (13, 11, 48, 50), (33, 29, 74, 78), (32, 35, 88, 77), (18, 22, 67, 58), (11, 8, 44, 48), (19, 17, 57, 59), (24, 37, 97, 69), (4, 6, 42, 40), (14, 16, 53, 51), (25, 23, 68, 70), (2, 10, 46, 39), (30, 27, 72, 75), (5, 4, 40, 41), (12, 14, 51, 49), (8, 0, 38, 44), (9, 12, 49, 45), (16, 18, 58, 53), (35, 25, 70, 88), (29, 30, 75, 74), (36, 7, 43, 89), (17, 15, 52, 57), (31, 28, 73, 76), (28, 33, 78, 73), (6, 9, 45, 42), (27, 32, 77, 72), (10, 20, 60, 46), (26, 31, 76, 71), (98, 100, 101, 99), (104, 102, 103, 105), (153, 104, 105, 151), (153, 152, 107, 104), (98, 109, 108, 100), (98, 106, 116, 109), (154, 155, 113, 111), (155, 156, 115, 113), (116, 106, 110, 117), (110, 112, 118, 117), (112, 114, 119, 118), (123, 116, 117, 125), (156, 157, 120, 115), (109, 124, 122, 108), (109, 116, 123, 124), (117, 118, 126, 125), (118, 119, 127, 126), (143, 123, 125, 145), (119, 121, 128, 127), (157, 158, 129, 120), (141, 140, 135, 138), (158, 159, 131, 129), (139, 141, 138, 133), (137, 136, 140, 141), (134, 137, 141, 139), (124, 144, 142, 122), (124, 123, 143, 144), (125, 126, 146, 145), (126, 127, 147, 146), (127, 128, 148, 147), (152, 143, 145, 154), (128, 130, 149, 148), (130, 132, 150, 149), (144, 153, 151, 142), (144, 143, 152, 153), (145, 146, 155, 154), (146, 147, 156, 155), (147, 148, 157, 156), (148, 149, 158, 157), (149, 150, 159, 158), (107, 152, 154, 111), (139, 133, 159, 150), (226, 232, 173, 172), (232, 244, 174, 173), (244, 243, 175, 174), (303, 165, 162, 305), (169, 168, 180, 181), (304, 182, 190, 307), (175, 171, 183, 187), (170, 172, 184, 182), (172, 173, 185, 184), (173, 174, 186, 185), (174, 175, 187, 186), (213, 201, 167, 168), (201, 267, 166, 167), (267, 202, 164, 166), (261, 214, 169, 165), (305, 162, 177, 308), (181, 180, 188, 189), (309, 306, 192, 193), (187, 183, 191, 195), (182, 184, 192, 190), (184, 185, 193, 192), (185, 186, 194, 193), (186, 187, 195, 194), (168, 167, 160, 180), (167, 166, 161, 160), (166, 164, 163, 161), (165, 169, 181, 162), (308, 311, 195, 191), (306, 307, 190, 192), (310, 309, 193, 194), (311, 310, 194, 195), (317, 255, 170, 302), (180, 160, 179, 188), (160, 161, 178, 179), (161, 163, 176, 178), (162, 181, 189, 177), (297, 276, 132, 130), (323, 261, 165, 303), (312, 250, 251, 313), (313, 251, 252, 314), (314, 252, 253, 315), (315, 253, 254, 316), (36, 34, 208, 219), (219, 208, 209, 218), (218, 209, 210, 217), (217, 210, 211, 216), (216, 211, 212, 215), (215, 212, 213, 214), (301, 300, 159, 133), (318, 256, 257, 319), (319, 257, 258, 320), (320, 258, 259, 321), (321, 259, 260, 322), (151, 105, 220, 238), (238, 220, 221, 239), (239, 221, 222, 240), (240, 222, 223, 241), (241, 223, 224, 242), (242, 224, 225, 243), (100, 108, 231, 250), (250, 231, 230, 251), (251, 230, 229, 252), (252, 229, 228, 253), (253, 228, 227, 254), (254, 227, 226, 255), (108, 122, 237, 231), (231, 237, 236, 230), (230, 236, 235, 229), (229, 235, 234, 228), (228, 234, 233, 227), (227, 233, 232, 226), (122, 142, 249, 237), (237, 249, 248, 236), (236, 248, 247, 235), (235, 247, 246, 234), (234, 246, 245, 233), (233, 245, 244, 232), (142, 151, 238, 249), (249, 238, 239, 248), (248, 239, 240, 247), (247, 240, 241, 246), (246, 241, 242, 245), (245, 242, 243, 244), (34, 20, 196, 208), (208, 196, 197, 209), (209, 197, 198, 210), (210, 198, 199, 211), (211, 199, 200, 212), (212, 200, 201, 213), (20, 10, 262, 196), (196, 262, 263, 197), (197, 263, 264, 198), (198, 264, 265, 199), (199, 265, 266, 200), (200, 266, 267, 201), (10, 2, 207, 262), (262, 207, 206, 263), (263, 206, 205, 264), (264, 205, 204, 265), (265, 204, 203, 266), (266, 203, 202, 267), (7, 36, 219, 256), (256, 219, 218, 257), (257, 218, 217, 258), (258, 217, 216, 259), (259, 216, 215, 260), (260, 215, 214, 261), (268, 301, 133, 138), (3, 1, 270, 286), (203, 316, 317, 202), (32, 27, 275, 284), (9, 6, 280, 271), (33, 28, 269, 288), (28, 31, 268, 269), (15, 17, 281, 291), (30, 29, 289, 274), (1, 0, 272, 270), (25, 35, 285, 276), (18, 16, 278, 283), (12, 9, 271, 273), (0, 8, 282, 272), (14, 12, 273, 277), (4, 5, 294, 279), (27, 30, 274, 275), (2, 287, 312, 207), (224, 322, 323, 225), (16, 14, 277, 278), (6, 4, 279, 280), (37, 24, 296, 300), (17, 19, 299, 281), (8, 11, 290, 282), (22, 18, 283, 295), (35, 32, 284, 285), (2, 3, 286, 287), (29, 33, 288, 289), (11, 13, 292, 290), (13, 15, 291, 292), (5, 7, 293, 294), (24, 22, 295, 296), (21, 23, 297, 298), (19, 21, 298, 299), (105, 293, 318, 220), (164, 302, 304, 163), (171, 303, 305, 183), (163, 304, 307, 176), (183, 305, 308, 191), (179, 178, 306, 309), (177, 189, 311, 308), (178, 176, 307, 306), (188, 179, 309, 310), (189, 188, 310, 311), (202, 317, 302, 164), (23, 25, 276, 297), (225, 323, 303, 171), (207, 312, 313, 206), (206, 313, 314, 205), (205, 314, 315, 204), (204, 315, 316, 203), (26, 37, 300, 301), (220, 318, 319, 221), (221, 319, 320, 222), (222, 320, 321, 223), (223, 321, 322, 224), (31, 26, 301, 268), (1, 3, 39, 38)])
me_plane_004.materials.append(mat_material_001)
me_plane_004.use_remesh_preserve_volume = False
me_plane_004.use_remesh_preserve_attributes = False
me_plane_004.use_mirror_vertex_groups = False
me_plane_004.update()

# ---- objects
ob_sword_handle = bpy.data.objects.new('sword_handle', me_plane_002)
ob_sword_hilt = bpy.data.objects.new('sword_hilt', me_plane_001)
ob_sword_blade = bpy.data.objects.new('sword_blade', me_plane)
ob_sword_blade_001 = bpy.data.objects.new('sword_blade.001', me_plane_005)
ob_sword_hilt_001 = bpy.data.objects.new('sword_hilt.001', me_plane_004)
ob_lamp = bpy.data.objects.new('Lamp', light_lamp)
ob_camera = bpy.data.objects.new('Camera', cam_camera)

# ---- transforms, parenting, visibility, modifiers, constraints
ob_sword_handle.location = (2.384e-07, 1.863e-09, -5.96e-08)
ob_sword_handle.rotation_euler = (1.571, 1.571, 0.0)
ob_sword_handle.scale = (1.0, 0.2413, 1.0)
ob_sword_handle.lineart.crease_threshold = 0.0
ob_sword_hilt.location = (2.384e-07, 1.863e-09, -5.96e-08)
ob_sword_hilt.rotation_euler = (1.571, 1.571, 0.0)
ob_sword_hilt.scale = (1.0, 0.2413, 1.0)
ob_sword_hilt.lineart.crease_threshold = 0.0
ob_sword_blade.location = (-1.39, 0.01491, 0.1308)
ob_sword_blade.rotation_euler = (1.571, -0.0, 0.0)
ob_sword_blade.scale = (0.3486, 0.2085, 0.2085)
ob_sword_blade.lineart.crease_threshold = 0.0
ob_sword_blade_001.location = (-7.01, 0.01491, -1.395)
ob_sword_blade_001.rotation_euler = (1.571, -0.0, 0.0)
ob_sword_blade_001.scale = (0.3486, 0.2085, 0.2085)
ob_sword_blade_001.lineart.crease_threshold = 0.0
ob_sword_hilt_001.location = (-2.011, 0.02562, -2.247)
ob_sword_hilt_001.rotation_euler = (1.571, 1.571, 0.0)
ob_sword_hilt_001.scale = (1.0, 0.2413, 1.0)
ob_sword_hilt_001.lineart.crease_threshold = 0.0
ob_lamp.location = (4.076, 1.005, 5.904)
ob_lamp.rotation_euler = (0.6503, 0.05522, 1.866)
ob_lamp.lock_rotations_4d = False
ob_lamp.empty_display_type = 'ARROWS'
ob_lamp.color = (0.0, 0.0, 0.0, 0.0)
ob_lamp.lineart.crease_threshold = 0.0
ob_camera.location = (7.481, -6.508, 5.344)
ob_camera.rotation_euler = (1.109, 0.01082, 0.8149)
ob_camera.lock_rotations_4d = False
ob_camera.empty_display_type = 'ARROWS'
ob_camera.color = (0.0, 0.0, 0.0, 0.0)
ob_camera.display_type = 'WIRE'
ob_camera.lineart.crease_threshold = 0.0

# ---- collection membership
col_collection_1.objects.link(ob_sword_handle)
col_collection_1.objects.link(ob_sword_hilt)
col_collection_1.objects.link(ob_sword_blade)
col_collection_2.objects.link(ob_sword_blade_001)
col_collection_2.objects.link(ob_sword_hilt_001)
col_collection_11.objects.link(ob_lamp)
col_collection_11.objects.link(ob_camera)

# ---- scene / render settings (as saved in the file)
scene.camera = ob_camera
scene.frame_start = 1; scene.frame_end = 250; scene.frame_set(1)
scene.render.engine = 'BLENDER_EEVEE_NEXT'
scene.render.resolution_percentage = 50
scene.render.dither_intensity = 0.0
scene.cycles.use_denoising = False
scene.cycles.samples = 10
scene.cycles.sampling_pattern = 'TABULATED_SOBOL'
scene.cycles.light_sampling_threshold = 0.0
scene.cycles.use_adaptive_sampling = False
scene.cycles.use_light_tree = False
scene.cycles.blur_glossy = 0.0
scene.cycles.pixel_filter_type = 'GAUSSIAN'
scene.cycles.sample_clamp_indirect = 0.0
scene.view_settings.view_transform = 'Standard'
bpy.context.view_layer.update()
